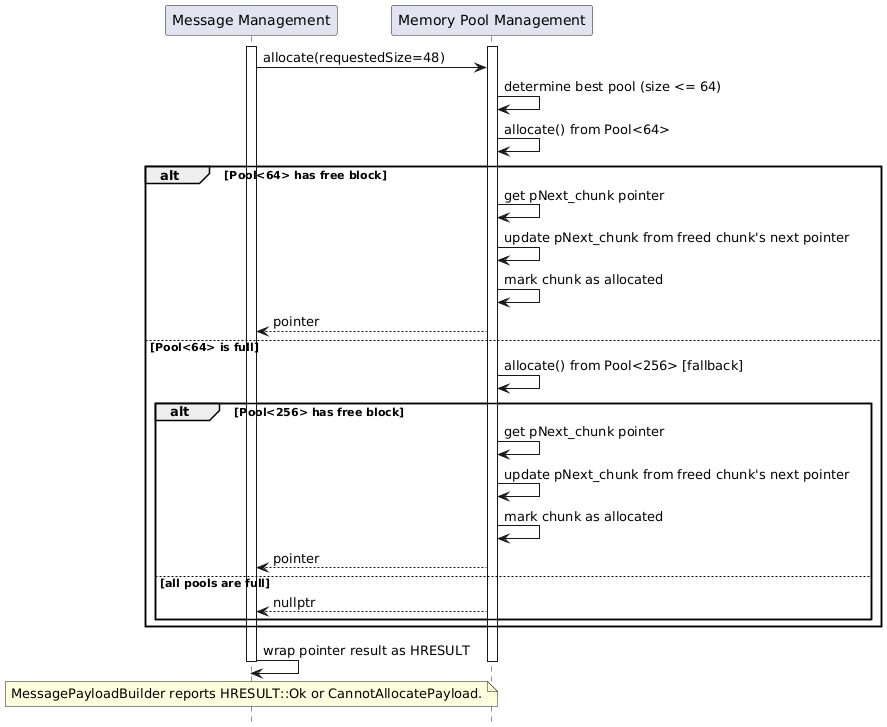

The diagram above was rendered by PlantUML. Its source (embedded in the PNG):
@startuml

hide footbox

participant "Message Management" as message_management_unit
participant "Memory Pool Management" as memory_pool_management_unit

activate message_management_unit
activate memory_pool_management_unit

message_management_unit -> memory_pool_management_unit : allocate(requestedSize=48)
memory_pool_management_unit -> memory_pool_management_unit : determine best pool (size <= 64)
memory_pool_management_unit -> memory_pool_management_unit : allocate() from Pool<64>

alt Pool<64> has free block
    memory_pool_management_unit -> memory_pool_management_unit : get pNext_chunk pointer
    memory_pool_management_unit -> memory_pool_management_unit : update pNext_chunk from freed chunk's next pointer
    memory_pool_management_unit -> memory_pool_management_unit : mark chunk as allocated
    memory_pool_management_unit --> message_management_unit : pointer
else Pool<64> is full
    memory_pool_management_unit -> memory_pool_management_unit : allocate() from Pool<256> [fallback]
    alt Pool<256> has free block
        memory_pool_management_unit -> memory_pool_management_unit : get pNext_chunk pointer
        memory_pool_management_unit -> memory_pool_management_unit : update pNext_chunk from freed chunk's next pointer
        memory_pool_management_unit -> memory_pool_management_unit : mark chunk as allocated
        memory_pool_management_unit --> message_management_unit : pointer
    else all pools are full
        memory_pool_management_unit --> message_management_unit : nullptr
    end
end

message_management_unit -> message_management_unit : wrap pointer result as HRESULT

note over message_management_unit : MessagePayloadBuilder reports HRESULT::Ok or CannotAllocatePayload.

deactivate message_management_unit
deactivate memory_pool_management_unit

@enduml